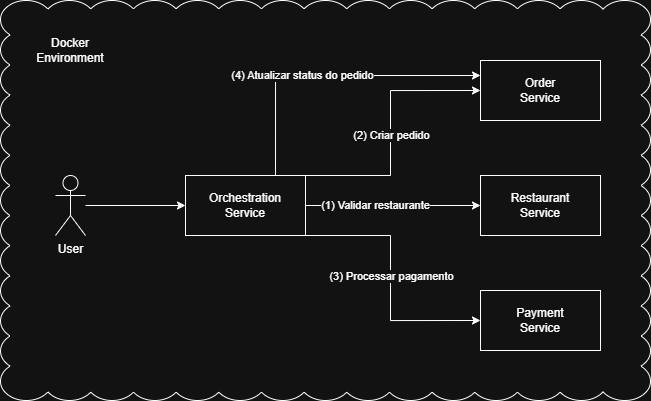

The diagram above was exported from draw.io. Its source (the exported page's mxGraphModel, read from the mxfile embedded in the PNG):
<mxGraphModel dx="1650" dy="1615" grid="1" gridSize="10" guides="1" tooltips="1" connect="1" arrows="1" fold="1" page="1" pageScale="1" pageWidth="827" pageHeight="1169" math="0" shadow="0">
  <root>
    <mxCell id="0" />
    <mxCell id="1" parent="0" />
    <mxCell id="itWhe6SzSzVNla4LjJTC-12" parent="1" style="whiteSpace=wrap;html=1;shape=mxgraph.basic.cloud_rect;container=0;" value="" vertex="1">
      <mxGeometry height="400" width="650" x="-110" y="-70" as="geometry" />
    </mxCell>
    <mxCell id="itWhe6SzSzVNla4LjJTC-13" edge="1" parent="1" source="itWhe6SzSzVNla4LjJTC-14" style="edgeStyle=orthogonalEdgeStyle;rounded=0;orthogonalLoop=1;jettySize=auto;html=1;" target="itWhe6SzSzVNla4LjJTC-18">
      <mxGeometry relative="1" as="geometry" />
    </mxCell>
    <mxCell id="itWhe6SzSzVNla4LjJTC-14" parent="1" style="shape=umlActor;verticalLabelPosition=bottom;verticalAlign=top;html=1;outlineConnect=0;container=0;" value="User" vertex="1">
      <mxGeometry height="60" width="30" x="-55" y="105" as="geometry" />
    </mxCell>
    <mxCell id="itWhe6SzSzVNla4LjJTC-15" edge="1" parent="1" source="itWhe6SzSzVNla4LjJTC-18" style="edgeStyle=orthogonalEdgeStyle;rounded=0;orthogonalLoop=1;jettySize=auto;html=1;entryX=0;entryY=0.5;entryDx=0;entryDy=0;" target="itWhe6SzSzVNla4LjJTC-19">
      <mxGeometry relative="1" as="geometry" />
    </mxCell>
    <mxCell id="itWhe6SzSzVNla4LjJTC-24" connectable="0" parent="itWhe6SzSzVNla4LjJTC-15" style="edgeLabel;html=1;align=center;verticalAlign=middle;resizable=0;points=[];container=0;" value="(1) Validar restaurante" vertex="1">
      <mxGeometry relative="1" x="-0.2045" as="geometry">
        <mxPoint as="offset" />
      </mxGeometry>
    </mxCell>
    <mxCell id="itWhe6SzSzVNla4LjJTC-16" edge="1" parent="1" source="itWhe6SzSzVNla4LjJTC-18" style="edgeStyle=orthogonalEdgeStyle;rounded=0;orthogonalLoop=1;jettySize=auto;html=1;exitX=1;exitY=0;exitDx=0;exitDy=0;entryX=0;entryY=0.5;entryDx=0;entryDy=0;" target="itWhe6SzSzVNla4LjJTC-20">
      <mxGeometry relative="1" as="geometry">
        <Array as="points">
          <mxPoint x="280" y="105" />
          <mxPoint x="280" y="20" />
        </Array>
      </mxGeometry>
    </mxCell>
    <mxCell id="itWhe6SzSzVNla4LjJTC-25" connectable="0" parent="itWhe6SzSzVNla4LjJTC-16" style="edgeLabel;html=1;align=center;verticalAlign=middle;resizable=0;points=[];container=0;" value="(2) Criar pedido" vertex="1">
      <mxGeometry relative="1" x="-0.0313" y="-1" as="geometry">
        <mxPoint as="offset" />
      </mxGeometry>
    </mxCell>
    <mxCell id="itWhe6SzSzVNla4LjJTC-17" edge="1" parent="1" source="itWhe6SzSzVNla4LjJTC-18" style="edgeStyle=orthogonalEdgeStyle;rounded=0;orthogonalLoop=1;jettySize=auto;html=1;exitX=1;exitY=1;exitDx=0;exitDy=0;entryX=0;entryY=0.5;entryDx=0;entryDy=0;" target="itWhe6SzSzVNla4LjJTC-21">
      <mxGeometry relative="1" as="geometry">
        <Array as="points">
          <mxPoint x="280" y="165" />
          <mxPoint x="280" y="250" />
        </Array>
      </mxGeometry>
    </mxCell>
    <mxCell id="itWhe6SzSzVNla4LjJTC-27" connectable="0" parent="itWhe6SzSzVNla4LjJTC-17" style="edgeLabel;html=1;align=center;verticalAlign=middle;resizable=0;points=[];container=0;" value="(3) Processar pagamento" vertex="1">
      <mxGeometry relative="1" x="-0.0301" y="1" as="geometry">
        <mxPoint as="offset" />
      </mxGeometry>
    </mxCell>
    <mxCell id="itWhe6SzSzVNla4LjJTC-30" edge="1" parent="1" source="itWhe6SzSzVNla4LjJTC-18" style="edgeStyle=orthogonalEdgeStyle;rounded=0;orthogonalLoop=1;jettySize=auto;html=1;exitX=0.75;exitY=0;exitDx=0;exitDy=0;entryX=0;entryY=0.25;entryDx=0;entryDy=0;" target="itWhe6SzSzVNla4LjJTC-20">
      <mxGeometry relative="1" as="geometry" />
    </mxCell>
    <mxCell id="itWhe6SzSzVNla4LjJTC-31" connectable="0" parent="itWhe6SzSzVNla4LjJTC-30" style="edgeLabel;html=1;align=center;verticalAlign=middle;resizable=0;points=[];" value="(4) Atualizar status do pedido" vertex="1">
      <mxGeometry relative="1" x="-0.1723" as="geometry">
        <mxPoint as="offset" />
      </mxGeometry>
    </mxCell>
    <mxCell id="itWhe6SzSzVNla4LjJTC-18" parent="1" style="rounded=0;whiteSpace=wrap;html=1;container=0;" value="Orchestration&lt;br&gt;Service" vertex="1">
      <mxGeometry height="60" width="120" x="75" y="105" as="geometry" />
    </mxCell>
    <mxCell id="itWhe6SzSzVNla4LjJTC-19" parent="1" style="rounded=0;whiteSpace=wrap;html=1;container=0;" value="Restaurant&lt;br&gt;Service" vertex="1">
      <mxGeometry height="60" width="120" x="370" y="105" as="geometry" />
    </mxCell>
    <mxCell id="itWhe6SzSzVNla4LjJTC-20" parent="1" style="rounded=0;whiteSpace=wrap;html=1;container=0;" value="Order&lt;br&gt;Service" vertex="1">
      <mxGeometry height="60" width="120" x="370" y="-10" as="geometry" />
    </mxCell>
    <mxCell id="itWhe6SzSzVNla4LjJTC-21" parent="1" style="rounded=0;whiteSpace=wrap;html=1;container=0;" value="Payment&lt;div&gt;Service&lt;/div&gt;" vertex="1">
      <mxGeometry height="60" width="120" x="370" y="220" as="geometry" />
    </mxCell>
    <mxCell id="itWhe6SzSzVNla4LjJTC-22" parent="1" style="text;html=1;whiteSpace=wrap;strokeColor=none;fillColor=none;align=center;verticalAlign=middle;rounded=0;container=0;" value="Docker&lt;div&gt;E&lt;span style=&quot;background-color: transparent; color: light-dark(rgb(0, 0, 0), rgb(255, 255, 255));&quot;&gt;nvironment&lt;/span&gt;&lt;/div&gt;" vertex="1">
      <mxGeometry height="30" width="60" x="-70" y="-35" as="geometry" />
    </mxCell>
  </root>
</mxGraphModel>